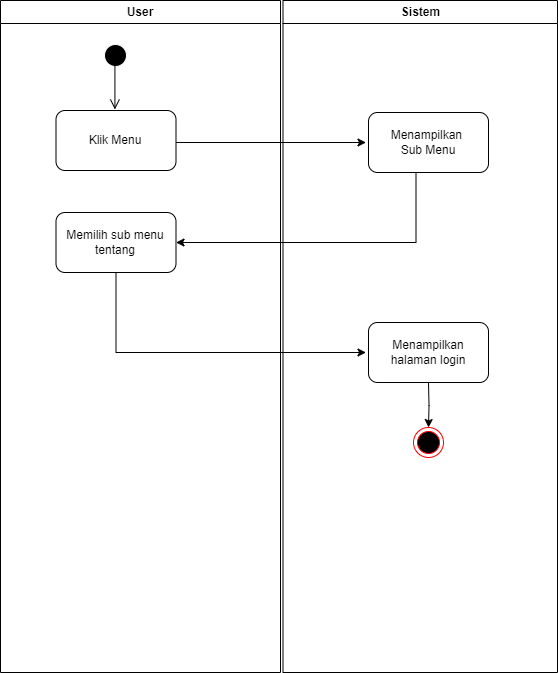

The diagram above was exported from draw.io. Its source (the exported page's mxGraphModel, read from the mxfile embedded in the PNG):
<mxGraphModel dx="924" dy="535" grid="1" gridSize="10" guides="1" tooltips="1" connect="1" arrows="1" fold="1" page="1" pageScale="1" pageWidth="827" pageHeight="1169" math="0" shadow="0">
  <root>
    <mxCell id="0" />
    <mxCell id="1" parent="0" />
    <mxCell id="5Vu8oyZ6NQnygtVR_194-164" value="User" style="swimlane;whiteSpace=wrap;startSize=23;" vertex="1" parent="1">
      <mxGeometry x="170" y="1010" width="280" height="672" as="geometry" />
    </mxCell>
    <mxCell id="5Vu8oyZ6NQnygtVR_194-165" value="" style="ellipse;shape=startState;fillColor=#000000;strokeColor=#FFFFFF;" vertex="1" parent="5Vu8oyZ6NQnygtVR_194-164">
      <mxGeometry x="100" y="40" width="30" height="30" as="geometry" />
    </mxCell>
    <mxCell id="5Vu8oyZ6NQnygtVR_194-166" value="" style="edgeStyle=elbowEdgeStyle;elbow=horizontal;verticalAlign=bottom;endArrow=open;endSize=8;strokeColor=#000000;endFill=1;rounded=0;entryX=0.446;entryY=-0.02;entryDx=0;entryDy=0;entryPerimeter=0;" edge="1" parent="5Vu8oyZ6NQnygtVR_194-164">
      <mxGeometry x="100" y="40" as="geometry">
        <mxPoint x="113.51999999999998" y="109" as="targetPoint" />
        <mxPoint x="115.5" y="62" as="sourcePoint" />
      </mxGeometry>
    </mxCell>
    <mxCell id="5Vu8oyZ6NQnygtVR_194-167" value="Klik Menu" style="rounded=1;whiteSpace=wrap;html=1;" vertex="1" parent="5Vu8oyZ6NQnygtVR_194-164">
      <mxGeometry x="55.5" y="110" width="120" height="60" as="geometry" />
    </mxCell>
    <mxCell id="5Vu8oyZ6NQnygtVR_194-168" value="" style="endArrow=classic;html=1;rounded=0;" edge="1" parent="5Vu8oyZ6NQnygtVR_194-164">
      <mxGeometry width="50" height="50" relative="1" as="geometry">
        <mxPoint x="175.5" y="142" as="sourcePoint" />
        <mxPoint x="365.5" y="142" as="targetPoint" />
      </mxGeometry>
    </mxCell>
    <mxCell id="5Vu8oyZ6NQnygtVR_194-169" value="Memilih sub menu&lt;div&gt;tentang&lt;/div&gt;" style="rounded=1;whiteSpace=wrap;html=1;" vertex="1" parent="5Vu8oyZ6NQnygtVR_194-164">
      <mxGeometry x="55.5" y="212" width="120" height="60" as="geometry" />
    </mxCell>
    <mxCell id="5Vu8oyZ6NQnygtVR_194-170" value="" style="endArrow=classic;html=1;rounded=0;" edge="1" parent="5Vu8oyZ6NQnygtVR_194-164">
      <mxGeometry width="50" height="50" relative="1" as="geometry">
        <mxPoint x="115.5" y="272" as="sourcePoint" />
        <mxPoint x="365.5" y="352" as="targetPoint" />
        <Array as="points">
          <mxPoint x="115.5" y="352" />
        </Array>
      </mxGeometry>
    </mxCell>
    <mxCell id="5Vu8oyZ6NQnygtVR_194-171" value="Sistem" style="swimlane;whiteSpace=wrap" vertex="1" parent="1">
      <mxGeometry x="452.5" y="1010" width="274.5" height="672" as="geometry" />
    </mxCell>
    <mxCell id="5Vu8oyZ6NQnygtVR_194-172" value="" style="endArrow=open;strokeColor=#FF0000;endFill=1;rounded=0" edge="1" parent="5Vu8oyZ6NQnygtVR_194-171">
      <mxGeometry relative="1" as="geometry">
        <mxPoint x="75" y="220" as="targetPoint" />
      </mxGeometry>
    </mxCell>
    <mxCell id="5Vu8oyZ6NQnygtVR_194-173" value="" style="endArrow=open;strokeColor=#FF0000;endFill=1;rounded=0" edge="1" parent="5Vu8oyZ6NQnygtVR_194-171">
      <mxGeometry relative="1" as="geometry">
        <mxPoint x="75" y="325" as="targetPoint" />
      </mxGeometry>
    </mxCell>
    <mxCell id="5Vu8oyZ6NQnygtVR_194-174" value="Menampilkan&amp;nbsp;&lt;div&gt;Sub Menu&lt;/div&gt;" style="rounded=1;whiteSpace=wrap;html=1;" vertex="1" parent="5Vu8oyZ6NQnygtVR_194-171">
      <mxGeometry x="85.5" y="112" width="120" height="60" as="geometry" />
    </mxCell>
    <mxCell id="5Vu8oyZ6NQnygtVR_194-175" style="edgeStyle=orthogonalEdgeStyle;rounded=0;orthogonalLoop=1;jettySize=auto;html=1;exitX=0.5;exitY=1;exitDx=0;exitDy=0;entryX=0.5;entryY=0;entryDx=0;entryDy=0;" edge="1" parent="5Vu8oyZ6NQnygtVR_194-171" target="5Vu8oyZ6NQnygtVR_194-176">
      <mxGeometry relative="1" as="geometry">
        <mxPoint x="145.5" y="382" as="sourcePoint" />
      </mxGeometry>
    </mxCell>
    <mxCell id="5Vu8oyZ6NQnygtVR_194-176" value="" style="ellipse;html=1;shape=endState;fillColor=#000000;strokeColor=#ff0000;" vertex="1" parent="5Vu8oyZ6NQnygtVR_194-171">
      <mxGeometry x="130.5" y="427" width="30" height="30" as="geometry" />
    </mxCell>
    <mxCell id="5Vu8oyZ6NQnygtVR_194-177" value="Menampilkan halaman login" style="rounded=1;whiteSpace=wrap;html=1;" vertex="1" parent="5Vu8oyZ6NQnygtVR_194-171">
      <mxGeometry x="85.5" y="322" width="120" height="60" as="geometry" />
    </mxCell>
    <mxCell id="5Vu8oyZ6NQnygtVR_194-178" value="" style="endArrow=classic;html=1;rounded=0;entryX=1;entryY=0.5;entryDx=0;entryDy=0;" edge="1" parent="1" target="5Vu8oyZ6NQnygtVR_194-169">
      <mxGeometry width="50" height="50" relative="1" as="geometry">
        <mxPoint x="585.5" y="1182" as="sourcePoint" />
        <mxPoint x="585.5" y="1252" as="targetPoint" />
        <Array as="points">
          <mxPoint x="585.5" y="1252" />
        </Array>
      </mxGeometry>
    </mxCell>
  </root>
</mxGraphModel>